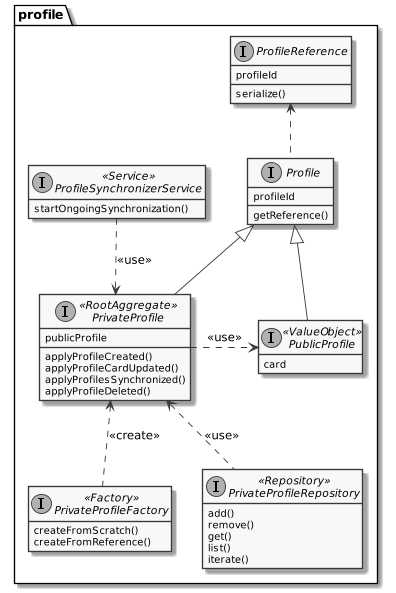

The diagram above was rendered by PlantUML. Its source (embedded in the PNG):
@startuml ooo_design_profile
!include common.puml
skinparam monochrome true
hide empty members
interface profile.Profile {
  profileId
  getReference()
}
interface profile.ProfileReference {
  profileId
  serialize()
}
interface profile.PublicProfile <<ValueObject>> {
  card
}
interface profile.PrivateProfile <<RootAggregate>> {
  publicProfile
  applyProfileCreated()
  applyProfileCardUpdated()
  applyProfilesSynchronized()
  applyProfileDeleted()
}
interface profile.PrivateProfileFactory <<Factory>> {
  createFromScratch()
  createFromReference()
}
interface profile.PrivateProfileRepository <<Repository>> {
  add()
  remove()
  get()
  list()
  iterate()
}
interface profile.ProfileSynchronizerService <<Service>> {
  startOngoingSynchronization()
}
profile.Profile <|-- profile.PrivateProfile
profile.Profile <|-- profile.PublicProfile
profile.Profile .u.> profile.ProfileReference
profile.PrivateProfile .r.> profile.PublicProfile : <<use>>
profile.ProfileSynchronizerService .d.> profile.PrivateProfile : <<use>>
profile.PrivateProfileFactory .u.> profile.PrivateProfile : <<create>>
profile.PrivateProfileRepository .u.> profile.PrivateProfile : <<use>>
@enduml